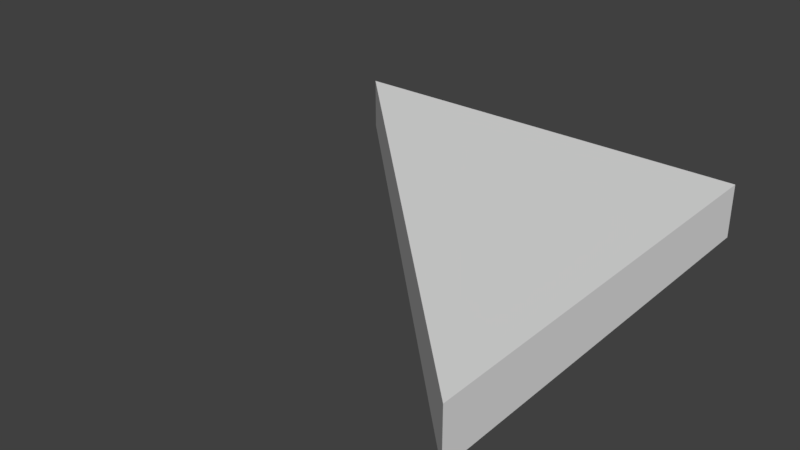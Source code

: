 # Source: SM_RH_Triangle_2x2x0.25.blend  (saved by Blender 2.79.0; exported with 4.5.12 LTS)
import bpy
from mathutils import Matrix  # noqa: F401  (used for matrix-valued properties, if any)

bpy.ops.wm.read_factory_settings(use_empty=True)
scene = bpy.context.scene
scene.name = 'Scene'

# ---- collections
col_collection_1 = bpy.data.collections.new('Collection 1'); scene.collection.children.link(col_collection_1)

# ---- world
world_world = bpy.data.worlds.new('World'); scene.world = world_world
world_world.color = (0.05088, 0.05088, 0.05088)
world_world.use_sun_shadow = False
world_world.sun_shadow_jitter_overblur = 0.0
world_world.cycles.sampling_method = 'MANUAL'

# ---- meshes
me_plane = bpy.data.meshes.new('Plane')
me_plane.from_pydata([(0.0, -4.0, 0.25), (0.0, -4.0, 0.0), (-4.0, 0.0, 0.0), (0.0, 0.0, 0.0), (0.0, 0.0, 0.25), (-4.0, 0.0, 0.25)], [], [(1, 2, 3), (0, 4, 5), (2, 1, 0, 5), (3, 2, 5, 4), (1, 3, 4, 0)])
me_plane.use_remesh_preserve_volume = False
me_plane.use_remesh_preserve_attributes = False
me_plane.use_mirror_vertex_groups = False
me_plane.update()

# ---- objects
ob_sm_rh_triangle_2x2x0_25 = bpy.data.objects.new('SM_RH_Triangle_2x2x0.25', me_plane)

# ---- transforms, parenting, visibility, modifiers, constraints
ob_sm_rh_triangle_2x2x0_25.location = (0.0, 0.0, 0.0)
ob_sm_rh_triangle_2x2x0_25.scale = (0.5, 0.5, 1.0)
ob_sm_rh_triangle_2x2x0_25.lineart.crease_threshold = 0.0

# ---- collection membership
col_collection_1.objects.link(ob_sm_rh_triangle_2x2x0_25)

# ---- scene / render settings (as saved in the file)
scene.frame_start = 1; scene.frame_end = 250; scene.frame_set(1)
scene.render.engine = 'BLENDER_EEVEE_NEXT'
scene.render.resolution_percentage = 50
scene.render.dither_intensity = 0.0
scene.cycles.use_denoising = False
scene.cycles.samples = 128
scene.cycles.sampling_pattern = 'TABULATED_SOBOL'
scene.cycles.use_adaptive_sampling = False
scene.cycles.use_light_tree = False
scene.cycles.blur_glossy = 0.0
scene.cycles.sample_clamp_indirect = 0.0
scene.view_settings.view_transform = 'Standard'
bpy.context.view_layer.update()

# ---- added for rendering (the .blend has no active camera and no usable light): camera, sun
cam_auto = bpy.data.cameras.new('AutoCamera')
cam_auto.lens = 50.0
cam_auto.sensor_width = 36.0
cam_auto.clip_end = 1000.0
ob_auto_camera = bpy.data.objects.new('AutoCamera', cam_auto)
scene.collection.objects.link(ob_auto_camera)
ob_auto_camera.location = (1.62713, -4.15256, 2.22671)
ob_auto_camera.rotation_euler = (1.09748, -7.21219e-08, 0.694738)
scene.camera = ob_auto_camera
light_auto_sun = bpy.data.lights.new('AutoSun', 'SUN')
light_auto_sun.energy = 3.0
light_auto_sun.angle = 0.0523599
ob_auto_sun = bpy.data.objects.new('AutoSun', light_auto_sun)
scene.collection.objects.link(ob_auto_sun)
ob_auto_sun.rotation_euler = (0.872665, 0.174533, 0.523599)
bpy.context.view_layer.update()
